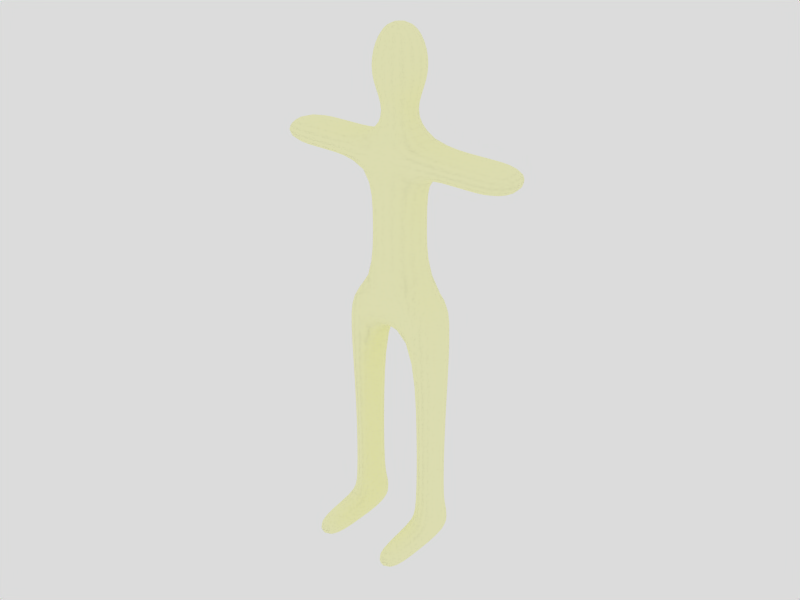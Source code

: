 # Source: Test-13.blend  (saved by Blender 2.48.1; exported with 4.5.12 LTS)
import bpy
from mathutils import Matrix  # noqa: F401  (used for matrix-valued properties, if any)

bpy.ops.wm.read_factory_settings(use_empty=True)
scene = bpy.context.scene
scene.name = 'Scene'

# ---- collections
col_collection_1 = bpy.data.collections.new('Collection 1'); scene.collection.children.link(col_collection_1)

# ---- materials (node trees are filled in below, after node groups)
mat_beige = bpy.data.materials.new('Beige')
mat_beige.alpha_threshold = 0.0
mat_beige.diffuse_color = (1.0, 1.0, 0.8, 1.0)
mat_beige.roughness = 0.5
mat_beige.line_color = (0.0, 0.0, 0.0, 1.0)

# ---- material node trees

# ---- world
world_world = bpy.data.worlds.new('World'); scene.world = world_world
world_world.color = (0.8627, 0.8627, 0.8627)
world_world.use_sun_shadow = False
world_world.sun_shadow_jitter_overblur = 0.0
world_world.cycles.sampling_method = 'MANUAL'
world_world.cycles.sample_map_resolution = 256

# ---- meshes
me_test = bpy.data.meshes.new('Test')
me_test.from_pydata([(1.0, 1.0, -1.0), (1.0, -1.0, -1.0), (-1.0, -1.0, -1.0), (-1.0, 1.0, -1.0), (1.0, 1.0, 1.0), (1.0, -1.0, 1.0), (-1.0, -1.0, 1.0), (-1.0, 1.0, 1.0), (-2.0, 1.0, -1.0), (-1.7, 1.0, -1.192e-07), (-2.0, -1.0, -1.0), (-1.7, -1.0, -1.192e-07), (2.0, 1.0, -1.0), (1.7, 1.0, 0.0), (2.0, -1.0, -1.0), (1.7, -1.0, 0.0), (-2.0, -1.0, -9.0), (-2.0, 1.0, -9.0), (-1.0, -1.0, -9.0), (-1.0, 1.0, -9.0), (2.0, 1.0, -9.0), (2.0, -1.0, -9.0), (1.0, -1.0, -9.0), (1.0, 1.0, -9.0), (1.0, 1.0, 6.0), (-1.0, 1.0, 6.0), (-1.0, -1.0, 6.0), (1.0, -1.0, 6.0), (-1.0, 1.0, 5.0), (1.0, 1.0, 5.0), (-1.0, -1.0, 5.0), (1.0, -1.0, 5.0), (5.0, 1.0, 5.0), (5.0, -1.0, 5.0), (5.0, -1.0, 6.0), (5.0, 1.0, 6.0), (-5.0, 1.0, 5.0), (-5.0, -1.0, 5.0), (-5.0, -1.0, 6.0), (-5.0, 1.0, 6.0), (0.5, 0.5, 7.0), (0.5, -0.5, 7.0), (-0.5, -0.5, 7.0), (-0.5, 0.5, 7.0), (1.0, 1.0, 8.0), (-1.0, 1.0, 8.0), (-1.0, -1.0, 8.0), (1.0, -1.0, 8.0), (0.5, 0.5, 10.0), (0.5, -0.5, 10.0), (-0.5, -0.5, 10.0), (-0.5, 0.5, 10.0), (1.0, 1.0, 9.0), (1.0, -1.0, 9.0), (-1.0, -1.0, 9.0), (-1.0, 1.0, 9.0), (1.0, -1.0, -10.0), (1.0, 1.0, -10.0), (2.0, 1.0, -10.0), (2.0, -1.0, -10.0), (-1.0, -1.0, -10.0), (-1.0, 1.0, -10.0), (-2.0, 1.0, -10.0), (-2.0, -1.0, -10.0), (-1.0, -3.0, -10.0), (-2.0, -3.0, -10.0), (-2.0, -3.0, -9.0), (-1.0, -3.0, -9.0), (2.0, -3.0, -10.0), (2.0, -3.0, -9.0), (1.0, -3.0, -10.0), (1.0, -3.0, -9.0), (3.0, 1.0, 5.0), (3.0, -1.0, 5.0), (3.0, -1.0, 6.0), (3.0, 1.0, 6.0), (-3.0, -1.0, 5.0), (-3.0, 1.0, 5.0), (-3.0, -1.0, 6.0), (-3.0, 1.0, 6.0), (-1.0, 1.0, 3.0), (1.0, 1.0, 3.0), (-1.0, -1.0, 3.0), (1.0, -1.0, 3.0), (2.9, 1.0, 5.0), (2.9, -1.0, 5.0), (2.9, -1.0, 6.0), (2.9, 1.0, 6.0), (3.1, 1.0, 5.0), (3.1, -1.0, 5.0), (3.1, -1.0, 6.0), (3.1, 1.0, 6.0), (-2.9, -1.0, 5.0), (-2.9, 1.0, 5.0), (-2.9, -1.0, 6.0), (-2.9, 1.0, 6.0), (-3.1, -1.0, 5.0), (-3.1, 1.0, 5.0), (-3.1, -1.0, 6.0), (-3.1, 1.0, 6.0), (1.875, -0.75, -8.6), (1.875, 0.75, -8.6), (1.125, -0.75, -8.6), (1.125, 0.75, -8.6), (-1.875, 0.75, -8.6), (-1.875, -0.75, -8.6), (-1.125, -0.75, -8.6), (-1.125, 0.75, -8.6), (1.875, -0.75, -4.8), (1.875, 0.75, -4.8), (1.125, -0.75, -4.8), (1.125, 0.75, -4.8), (-1.875, 0.75, -4.8), (-1.781, -0.75, -4.8), (-1.219, -0.75, -4.8), (-1.125, 0.75, -4.8)], [], [(0, 1, 2, 3), (1, 5, 6, 2), (4, 0, 3, 7), (7, 3, 8, 9), (2, 6, 11, 10), (6, 7, 9, 11), (10, 11, 9, 8), (0, 4, 13, 12), (5, 1, 14, 15), (4, 5, 15, 13), (12, 13, 15, 14), (28, 25, 24, 29), (31, 27, 26, 30), (32, 35, 34, 33), (37, 38, 39, 36), (27, 24, 40, 41), (26, 27, 41, 42), (25, 26, 42, 43), (24, 25, 43, 40), (40, 43, 45, 44), (43, 42, 46, 45), (42, 41, 47, 46), (41, 40, 44, 47), (48, 51, 50, 49), (44, 52, 53, 47), (52, 48, 49, 53), (47, 53, 54, 46), (53, 49, 50, 54), (46, 54, 55, 45), (54, 50, 51, 55), (45, 55, 52, 44), (55, 51, 48, 52), (22, 23, 57, 56), (23, 20, 58, 57), (20, 21, 59, 58), (56, 57, 58, 59), (19, 18, 60, 61), (17, 19, 61, 62), (16, 17, 62, 63), (61, 60, 63, 62), (63, 60, 64, 65), (16, 63, 65, 66), (60, 18, 67, 64), (18, 16, 66, 67), (67, 66, 65, 64), (59, 21, 69, 68), (56, 59, 68, 70), (22, 56, 70, 71), (21, 22, 71, 69), (69, 71, 70, 68), (7, 80, 81, 4), (80, 28, 29, 81), (6, 82, 80, 7), (82, 30, 28, 80), (5, 83, 82, 6), (83, 31, 30, 82), (4, 81, 83, 5), (81, 29, 31, 83), (29, 84, 85, 31), (84, 72, 73, 85), (31, 85, 86, 27), (85, 73, 74, 86), (24, 87, 84, 29), (87, 75, 72, 84), (27, 86, 87, 24), (86, 74, 75, 87), (72, 88, 89, 73), (88, 32, 33, 89), (73, 89, 90, 74), (89, 33, 34, 90), (75, 91, 88, 72), (91, 35, 32, 88), (74, 90, 91, 75), (90, 34, 35, 91), (30, 92, 93, 28), (92, 76, 77, 93), (26, 94, 92, 30), (94, 78, 76, 92), (28, 93, 95, 25), (93, 77, 79, 95), (25, 95, 94, 26), (95, 79, 78, 94), (76, 96, 97, 77), (96, 37, 36, 97), (78, 98, 96, 76), (98, 38, 37, 96), (77, 97, 99, 79), (97, 36, 39, 99), (79, 99, 98, 78), (99, 39, 38, 98), (100, 21, 20, 101), (102, 22, 21, 100), (101, 20, 23, 103), (103, 23, 22, 102), (104, 17, 16, 105), (105, 16, 18, 106), (107, 19, 17, 104), (106, 18, 19, 107), (14, 108, 109, 12), (108, 100, 101, 109), (1, 110, 108, 14), (110, 102, 100, 108), (103, 111, 109, 101), (111, 0, 12, 109), (0, 111, 110, 1), (111, 103, 102, 110), (8, 112, 113, 10), (112, 104, 105, 113), (10, 113, 114, 2), (113, 105, 106, 114), (3, 115, 112, 8), (115, 107, 104, 112), (2, 114, 115, 3), (114, 106, 107, 115)])
me_test.polygons.foreach_set('use_smooth', [True] * 114)
me_test.materials.append(mat_beige)
me_test.use_remesh_preserve_volume = False
me_test.use_remesh_preserve_attributes = False
me_test.use_mirror_vertex_groups = False
me_test.update()
me_aabb = bpy.data.meshes.new('AABB')
me_aabb.from_pydata([(1.0, 1.0, -1.0), (1.0, -1.0, -1.0), (-1.0, -1.0, -1.0), (-1.0, 1.0, -1.0), (1.0, 1.0, 1.0), (1.0, -1.0, 1.0), (-1.0, -1.0, 1.0), (-1.0, 1.0, 1.0)], [(1, 2), (0, 1), (0, 3), (2, 3), (4, 5), (5, 6), (6, 7), (4, 7), (1, 5), (0, 4), (2, 6), (3, 7)], [])
me_aabb.use_remesh_preserve_volume = False
me_aabb.use_remesh_preserve_attributes = False
me_aabb.use_mirror_vertex_groups = False
me_aabb.update()
arm_armature = bpy.data.armatures.new('Armature')  # bones are not reproduced

# ---- objects
ob_armature = bpy.data.objects.new('Armature', arm_armature)
ob_test = bpy.data.objects.new('Test', me_test)
ob_aabb = bpy.data.objects.new('AABB', me_aabb)

# ---- transforms, parenting, visibility, modifiers, constraints
ob_armature.location = (0.0, 0.0, 0.0)
ob_armature.lock_rotations_4d = False
ob_armature.empty_display_type = 'ARROWS'
ob_armature.show_in_front = True
ob_armature.lineart.crease_threshold = 0.0
ob_test.location = (0.0, 0.0, 0.0)
ob_test.lock_rotations_4d = False
ob_test.empty_display_type = 'ARROWS'
ob_test.show_wire = True
ob_test.lineart.crease_threshold = 0.0
_vg = ob_test.vertex_groups.new(name='upper_arm.l')
_vg.add([24, 27, 29, 31, 72, 73, 74, 75, 84, 85, 86, 87], 1.0, 'REPLACE')
_vg = ob_test.vertex_groups.new(name='upper_arm.r')
_vg.add([25, 26, 28, 30, 76, 77, 78, 79, 92, 93, 94, 95], 1.0, 'REPLACE')
_vg = ob_test.vertex_groups.new(name='lower_arm.l')
_vg.add([32, 33, 34, 35, 72, 73, 74, 75, 88, 89, 90, 91], 1.0, 'REPLACE')
_vg = ob_test.vertex_groups.new(name='lower_arm.r')
_vg.add([36, 37, 38, 39, 76, 77, 78, 79, 96, 97, 98, 99], 1.0, 'REPLACE')
_vg = ob_test.vertex_groups.new(name='neck')
_vg.add([24, 25, 26, 27, 40, 41, 42, 43], 1.0, 'REPLACE')
_vg = ob_test.vertex_groups.new(name='head')
_vg.add([40, 41, 42, 43, 44, 45, 46, 47, 48, 49, 50, 51, 52, 53, 54, 55], 1.0, 'REPLACE')
_vg = ob_test.vertex_groups.new(name='spine2')
_vg.add([4, 5, 6, 7, 80, 81, 82, 83], 1.0, 'REPLACE')
_vg = ob_test.vertex_groups.new(name='spine3')
_vg.add([28, 29, 30, 31, 80, 81, 82, 83], 1.0, 'REPLACE')
_vg = ob_test.vertex_groups.new(name='hip.l')
_vg.add([0, 1, 2, 3, 5, 6, 14, 15], 1.0, 'REPLACE')
_vg = ob_test.vertex_groups.new(name='hip.r')
_vg.add([0, 1, 2, 3, 5, 6, 10, 11], 1.0, 'REPLACE')
_vg = ob_test.vertex_groups.new(name='upper_leg.l')
_vg.add([0, 1, 12, 14, 108, 109, 110, 111], 1.0, 'REPLACE')
_vg = ob_test.vertex_groups.new(name='upper_leg.r')
_vg.add([2, 3, 8, 10, 112, 113, 114, 115], 1.0, 'REPLACE')
_vg = ob_test.vertex_groups.new(name='lower_leg.l')
_vg.add([20, 21, 22, 23, 100, 101, 102, 103, 108, 109, 110, 111], 1.0, 'REPLACE')
_vg = ob_test.vertex_groups.new(name='lower_leg.r')
_vg.add([16, 17, 18, 19, 104, 105, 106, 107, 112, 113, 114, 115], 1.0, 'REPLACE')
_vg = ob_test.vertex_groups.new(name='foot.l')
_vg.add([20, 21, 22, 23, 56, 57, 58, 59, 68, 69, 70, 71, 100, 101, 102, 103], 1.0, 'REPLACE')
_vg = ob_test.vertex_groups.new(name='foot.r')
_vg.add([16, 17, 18, 19, 60, 61, 62, 63, 64, 65, 66, 67, 104, 105, 106, 107], 1.0, 'REPLACE')
_vg = ob_test.vertex_groups.new(name='spine1')
_vg.add([0, 1, 2, 3, 4, 5, 6, 7, 9, 10, 11, 13, 14, 15], 1.0, 'REPLACE')
_m = ob_test.modifiers.new('Armature', 'ARMATURE')
_m.object = ob_armature
_m = ob_test.modifiers.new('Subsurf', 'SUBSURF')
_m.uv_smooth = 'PRESERVE_CORNERS'
_m.quality = 2
_m.show_only_control_edges = False
ob_aabb.location = (0.0, 0.0, 0.0)
ob_aabb.scale = (5.0, 5.0, 10.0)
ob_aabb.lock_rotations_4d = False
ob_aabb.empty_display_type = 'ARROWS'
ob_aabb.lineart.crease_threshold = 0.0

# ---- collection membership
col_collection_1.objects.link(ob_armature)
col_collection_1.objects.link(ob_test)
col_collection_1.objects.link(ob_aabb)

# ---- scene / render settings (as saved in the file)
scene.frame_start = 1; scene.frame_end = 250; scene.frame_set(1)
scene.render.engine = 'BLENDER_EEVEE_NEXT'
scene.render.image_settings.file_format = 'JPEG'
scene.render.image_settings.color_mode = 'RGB'
scene.render.image_settings.compression = 90
scene.render.resolution_x = 800
scene.render.resolution_y = 600
scene.render.pixel_aspect_x = 100.0
scene.render.pixel_aspect_y = 100.0
scene.render.fps = 25
scene.render.dither_intensity = 0.0
scene.render.use_compositing = False
scene.render.use_sequencer = False
scene.render.bake_margin = 2
scene.render.bake_bias = 0.0
scene.render.use_stamp_time = False
scene.render.use_stamp_date = False
scene.render.use_stamp_frame = False
scene.render.use_stamp_camera = False
scene.render.use_stamp_scene = False
scene.render.use_stamp_filename = False
scene.render.use_stamp_render_time = False
scene.render.stamp_font_size = 0
scene.cycles.use_denoising = False
scene.cycles.samples = 10
scene.cycles.sampling_pattern = 'TABULATED_SOBOL'
scene.cycles.light_sampling_threshold = 0.0
scene.cycles.use_adaptive_sampling = False
scene.cycles.use_light_tree = False
scene.cycles.blur_glossy = 0.0
scene.cycles.volume_bounces = 1
scene.cycles.pixel_filter_type = 'GAUSSIAN'
scene.cycles.sample_clamp_indirect = 0.0
scene.view_settings.view_transform = 'Raw'
bpy.context.view_layer.update()

# ---- added for rendering (the .blend has no active camera): camera
cam_auto = bpy.data.cameras.new('AutoCamera')
cam_auto.lens = 50.0
cam_auto.sensor_width = 36.0
cam_auto.clip_end = 1000.0
ob_auto_camera = bpy.data.objects.new('AutoCamera', cam_auto)
scene.collection.objects.link(ob_auto_camera)
ob_auto_camera.location = (22.7939, -27.3526, 18.1488)
ob_auto_camera.rotation_euler = (1.09748, -7.21219e-08, 0.694738)
scene.camera = ob_auto_camera
bpy.context.view_layer.update()

